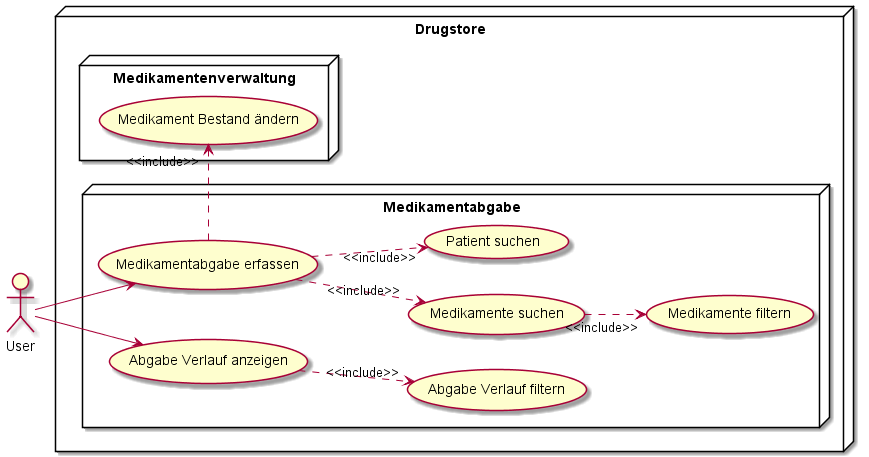

The diagram above was rendered by PlantUML. Its source (embedded in the PNG):
@startuml usecase-overview
left to right direction
node Drugstore {

    node Medikamentenverwaltung {
        usecase "Medikament Bestand ändern" as UC25
    }

    node Medikamentabgabe {
        usecase "Medikamentabgabe erfassen" as UC31
        usecase "Medikamente suchen" as UC32
        usecase "Medikamente filtern" as UC33
        usecase "Patient suchen" as UC34
        usecase "Abgabe Verlauf anzeigen" as UC35
        usecase "Abgabe Verlauf filtern" as UC36
    }
}


:User: --> UC31
:User: --> UC35

UC31 .> "<<include>>" UC25

UC31 ..> "<<include>>" UC32
UC31 ..> "<<include>>" UC34
UC32 ..> "<<include>>" UC33
UC35 ..> "<<include>>" UC36



@enduml